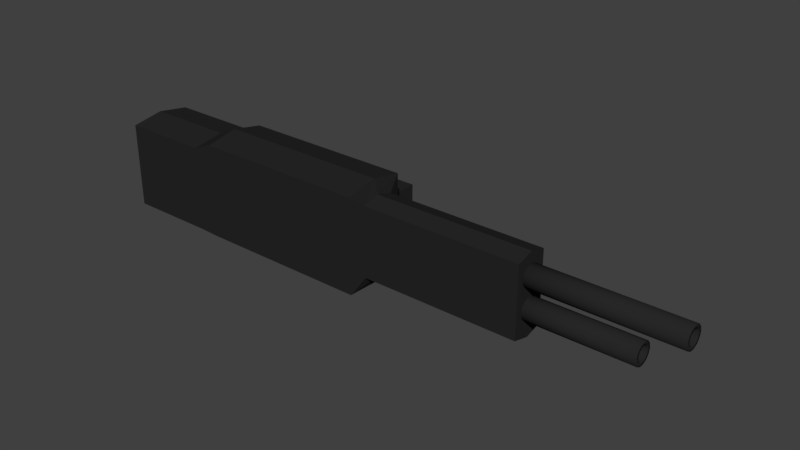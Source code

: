 # Source: machine_gun.blend  (saved by Blender 2.77.0; exported with 4.5.12 LTS)
import bpy
from mathutils import Matrix  # noqa: F401  (used for matrix-valued properties, if any)

bpy.ops.wm.read_factory_settings(use_empty=True)
scene = bpy.context.scene
scene.name = 'Scene'

# ---- collections
col_collection_1 = bpy.data.collections.new('Collection 1'); scene.collection.children.link(col_collection_1)

# ---- materials (node trees are filled in below, after node groups)
mat_material = bpy.data.materials.new('Material')
mat_material.alpha_threshold = 0.0
mat_material.use_transparent_shadow = False
mat_material.diffuse_color = (0.02038, 0.02038, 0.02038, 1.0)
mat_material.roughness = 0.5

# ---- material node trees

# ---- world
world_world = bpy.data.worlds.new('World'); scene.world = world_world
world_world.color = (0.05088, 0.05088, 0.05088)
world_world.use_sun_shadow = False
world_world.sun_shadow_jitter_overblur = 0.0
world_world.cycles.sampling_method = 'MANUAL'

# ---- meshes
me_cube_005 = bpy.data.meshes.new('Cube.005')
me_cube_005.from_pydata([(-0.1056, -0.07117, -0.215), (-0.1056, -0.07117, -0.003662), (-0.1056, 0.07117, -0.215), (-0.1056, 0.07117, -0.003662), (0.1056, -0.07117, -0.215), (0.1056, -0.07117, -0.003662), (0.1056, 0.07117, -0.215), (0.1056, 0.07117, -0.003662), (-0.282, -0.07117, -0.215), (-0.282, -0.07117, -0.003662), (-0.282, 0.07117, -0.215), (-0.282, 0.07117, -0.003662), (-0.3275, -0.07117, -0.2132), (-0.3275, -0.07117, -0.02244), (-0.3275, 0.07117, -0.2132), (-0.3275, 0.07117, -0.02244), (-0.5266, -0.07117, -0.2132), (-0.5266, -0.07117, -0.02244), (-0.5266, 0.07117, -0.2132), (-0.5266, 0.07117, -0.02244), (0.1148, -0.03848, -0.1874), (0.1148, -0.03848, -0.03117), (0.1148, 0.03848, -0.1874), (0.1148, 0.03848, -0.03117), (0.4675, -0.03848, -0.1874), (0.4675, -0.03848, -0.03117), (0.4675, 0.03848, -0.1874), (0.4675, 0.03848, -0.03117), (0.3295, 0.02462, -0.06967), (0.7787, 0.02462, -0.06967), (0.3295, 0.0222, -0.08027), (0.7787, 0.0222, -0.08027), (0.3295, 0.01542, -0.08878), (0.7787, 0.01542, -0.08878), (0.3295, 0.005614, -0.0935), (0.7787, 0.005614, -0.0935), (0.3295, -0.005267, -0.0935), (0.7787, -0.005267, -0.0935), (0.3295, -0.01507, -0.08878), (0.7787, -0.01507, -0.08878), (0.3295, -0.02185, -0.08027), (0.7787, -0.02185, -0.08027), (0.3295, -0.02427, -0.06967), (0.7787, -0.02427, -0.06967), (0.3295, -0.02185, -0.05906), (0.7787, -0.02185, -0.05906), (0.3295, -0.01507, -0.05055), (0.7787, -0.01507, -0.05055), (0.3295, -0.005267, -0.04583), (0.7787, -0.005267, -0.04583), (0.3295, 0.005614, -0.04583), (0.7787, 0.005614, -0.04583), (0.3295, 0.01542, -0.05055), (0.7787, 0.01542, -0.05055), (0.3295, 0.0222, -0.05906), (0.7787, 0.0222, -0.05906), (0.3295, 0.02462, -0.1364), (0.6949, 0.02462, -0.1364), (0.3295, 0.0222, -0.147), (0.6949, 0.0222, -0.147), (0.3295, 0.01542, -0.1555), (0.6949, 0.01542, -0.1555), (0.3295, 0.005614, -0.1602), (0.6949, 0.005614, -0.1602), (0.3295, -0.005267, -0.1602), (0.6949, -0.005267, -0.1602), (0.3295, -0.01507, -0.1555), (0.6949, -0.01507, -0.1555), (0.3295, -0.02185, -0.147), (0.6949, -0.02185, -0.147), (0.3295, -0.02427, -0.1364), (0.6949, -0.02427, -0.1364), (0.3295, -0.02185, -0.1258), (0.6949, -0.02185, -0.1258), (0.3295, -0.01507, -0.1173), (0.6949, -0.01507, -0.1173), (0.3295, -0.005267, -0.1126), (0.6949, -0.005267, -0.1126), (0.3295, 0.005614, -0.1126), (0.6949, 0.005614, -0.1126), (0.3295, 0.01542, -0.1173), (0.6949, 0.01542, -0.1173), (0.3295, 0.0222, -0.1258), (0.6949, 0.0222, -0.1258), (-0.2498, 0.05581, -0.2029), (-0.2498, 0.05581, -0.08084), (-0.2498, 0.1778, -0.2029), (-0.2498, 0.1778, -0.08084), (0.05618, 0.05581, -0.2029), (0.05618, 0.05581, -0.08084), (0.05618, 0.1778, -0.2029), (0.05618, 0.1778, -0.08084), (0.7787, 0.01608, -0.06967), (0.7787, 0.0145, -0.07657), (0.7787, 0.01009, -0.0821), (0.7787, 0.003712, -0.08517), (0.7787, -0.003365, -0.08517), (0.7787, -0.009741, -0.0821), (0.7787, -0.01415, -0.07657), (0.7787, -0.01573, -0.06967), (0.7787, -0.01415, -0.06277), (0.7787, -0.009741, -0.05723), (0.7787, -0.003365, -0.05416), (0.7787, 0.003712, -0.05416), (0.7787, 0.01009, -0.05723), (0.7787, 0.0145, -0.06277), (0.5983, 0.01608, -0.06967), (0.5983, 0.0145, -0.07657), (0.5983, 0.01009, -0.0821), (0.5983, 0.003712, -0.08517), (0.5983, -0.003365, -0.08517), (0.5983, -0.009741, -0.0821), (0.5983, -0.01415, -0.07657), (0.5983, -0.01573, -0.06967), (0.5983, -0.01415, -0.06277), (0.5983, -0.009741, -0.05723), (0.5983, -0.003365, -0.05416), (0.5983, 0.003712, -0.05416), (0.5983, 0.01009, -0.05723), (0.5983, 0.0145, -0.06277), (0.6949, 0.01596, -0.1364), (0.6949, 0.01439, -0.1432), (0.6949, 0.01001, -0.1487), (0.6949, 0.003685, -0.1518), (0.6949, -0.003339, -0.1518), (0.6949, -0.009667, -0.1487), (0.6949, -0.01405, -0.1432), (0.6949, -0.01561, -0.1364), (0.6949, -0.01405, -0.1295), (0.6949, -0.009667, -0.1241), (0.6949, -0.003339, -0.121), (0.6949, 0.003685, -0.121), (0.6949, 0.01001, -0.1241), (0.6949, 0.01439, -0.1295), (0.5235, 0.01596, -0.1364), (0.5235, 0.01439, -0.1432), (0.5235, 0.01001, -0.1487), (0.5235, 0.003686, -0.1518), (0.5235, -0.003339, -0.1518), (0.5235, -0.009667, -0.1487), (0.5235, -0.01405, -0.1432), (0.5235, -0.01561, -0.1364), (0.5235, -0.01405, -0.1295), (0.5235, -0.009667, -0.1241), (0.5235, -0.003339, -0.121), (0.5235, 0.003686, -0.121), (0.5235, 0.01001, -0.1241), (0.5235, 0.01439, -0.1295), (-0.1056, 0.0, 0.01046), (-0.1056, 0.0, -0.2174), (0.1056, 0.0, 0.01046), (0.1056, 0.0, -0.2174), (-0.282, 0.0, 0.01046), (-0.282, 0.0, -0.2145), (-0.3275, 0.0, -0.01078), (-0.3275, 0.0, -0.2125), (-0.5266, 0.0, -0.01078), (-0.5266, 0.0, -0.2125), (0.1148, 0.0, -0.02065), (0.1148, 0.0, -0.1973), (0.4675, 0.0, -0.02065), (0.4675, 0.0, -0.1973), (-0.1056, -0.07117, -0.1093), (-0.1056, 0.07117, -0.1093), (0.1056, 0.07117, -0.1093), (0.1056, -0.07117, -0.1093), (-0.282, -0.07117, -0.1093), (-0.282, 0.07117, -0.1093), (-0.3275, -0.07117, -0.1178), (-0.3275, 0.07117, -0.1178), (-0.5266, -0.07117, -0.1178), (-0.5266, 0.07117, -0.1178), (0.1148, 0.03848, -0.1093), (0.1148, -0.03848, -0.1093), (0.4675, 0.03848, -0.1093), (0.4675, -0.03848, -0.1093), (0.4675, 0.0, -0.109), (-0.5266, 0.0, -0.1186)], [], [(149, 0, 8, 153), (163, 164, 6, 2), (165, 4, 20, 173), (165, 162, 0, 4), (149, 2, 6, 151), (150, 7, 3, 148), (167, 10, 14, 169), (148, 3, 11, 152), (163, 2, 10, 167), (162, 1, 9, 166), (155, 12, 16, 157), (166, 9, 13, 168), (153, 8, 12, 155), (152, 11, 15, 154), (177, 171, 18, 157), (154, 15, 19, 156), (169, 14, 18, 171), (168, 13, 17, 170), (172, 23, 27, 174), (151, 6, 22, 159), (150, 5, 21, 158), (164, 7, 23, 172), (176, 175, 24, 161), (159, 22, 26, 161), (158, 21, 25, 160), (173, 20, 24, 175), (28, 29, 31, 30), (30, 31, 33, 32), (32, 33, 35, 34), (34, 35, 37, 36), (36, 37, 39, 38), (38, 39, 41, 40), (40, 41, 43, 42), (42, 43, 45, 44), (44, 45, 47, 46), (46, 47, 49, 48), (48, 49, 51, 50), (50, 51, 53, 52), (37, 35, 95, 96), (52, 53, 55, 54), (54, 55, 29, 28), (28, 30, 32, 34, 36, 38, 40, 42, 44, 46, 48, 50, 52, 54), (56, 57, 59, 58), (58, 59, 61, 60), (60, 61, 63, 62), (62, 63, 65, 64), (64, 65, 67, 66), (66, 67, 69, 68), (68, 69, 71, 70), (70, 71, 73, 72), (72, 73, 75, 74), (74, 75, 77, 76), (76, 77, 79, 78), (78, 79, 81, 80), (81, 79, 131, 132), (80, 81, 83, 82), (82, 83, 57, 56), (56, 58, 60, 62, 64, 66, 68, 70, 72, 74, 76, 78, 80, 82), (85, 87, 86, 84), (87, 91, 90, 86), (91, 89, 88, 90), (89, 85, 84, 88), (84, 86, 90, 88), (89, 91, 87, 85), (104, 103, 117, 118), (47, 45, 100, 101), (29, 55, 105, 92), (33, 31, 93, 94), (43, 41, 98, 99), (53, 51, 103, 104), (39, 37, 96, 97), (49, 47, 101, 102), (35, 33, 94, 95), (45, 43, 99, 100), (31, 29, 92, 93), (55, 53, 104, 105), (41, 39, 97, 98), (51, 49, 102, 103), (107, 106, 119, 118, 117, 116, 115, 114, 113, 112, 111, 110, 109, 108), (97, 96, 110, 111), (105, 104, 118, 119), (98, 97, 111, 112), (92, 105, 119, 106), (99, 98, 112, 113), (100, 99, 113, 114), (93, 92, 106, 107), (101, 100, 114, 115), (94, 93, 107, 108), (102, 101, 115, 116), (95, 94, 108, 109), (103, 102, 116, 117), (96, 95, 109, 110), (128, 127, 141, 142), (67, 65, 124, 125), (77, 75, 129, 130), (63, 61, 122, 123), (73, 71, 127, 128), (59, 57, 120, 121), (83, 81, 132, 133), (69, 67, 125, 126), (79, 77, 130, 131), (65, 63, 123, 124), (75, 73, 128, 129), (57, 83, 133, 120), (61, 59, 121, 122), (71, 69, 126, 127), (135, 134, 147, 146, 145, 144, 143, 142, 141, 140, 139, 138, 137, 136), (121, 120, 134, 135), (129, 128, 142, 143), (122, 121, 135, 136), (130, 129, 143, 144), (123, 122, 136, 137), (131, 130, 144, 145), (124, 123, 137, 138), (132, 131, 145, 146), (125, 124, 138, 139), (133, 132, 146, 147), (126, 125, 139, 140), (120, 133, 147, 134), (127, 126, 140, 141), (23, 158, 160, 27), (20, 159, 161, 24), (174, 176, 161, 26), (7, 150, 158, 23), (4, 151, 159, 20), (13, 154, 156, 17), (170, 177, 157, 16), (9, 152, 154, 13), (10, 153, 155, 14), (14, 155, 157, 18), (1, 148, 152, 9), (5, 150, 148, 1), (0, 149, 151, 4), (2, 149, 153, 10), (17, 156, 177, 170), (27, 160, 176, 174), (21, 173, 175, 25), (160, 25, 175, 176), (6, 164, 172, 22), (22, 172, 174, 26), (12, 168, 170, 16), (15, 169, 171, 19), (156, 19, 171, 177), (8, 166, 168, 12), (0, 162, 166, 8), (3, 163, 167, 11), (11, 167, 169, 15), (5, 1, 162, 165), (5, 165, 173, 21), (3, 7, 164, 163)])
me_cube_005.polygons.foreach_set('use_smooth', [0, 0, 0, 0, 0, 0, 0, 0, 0, 0, 0, 0, 0, 0, 0, 0, 0, 0, 0, 0, 0, 0, 0, 0, 0, 0, 1, 1, 1, 1, 1, 1, 1, 1, 1, 1, 1, 1, 1, 1, 1, 1, 1, 1, 1, 1, 1, 1, 1, 1, 1, 1, 1, 1, 1, 1, 1, 1, 0, 0, 0, 0, 0, 0, 1, 1, 1, 1, 1, 1, 1, 1, 1, 1, 1, 1, 1, 1, 1, 1, 1, 1, 1, 1, 1, 1, 1, 1, 1, 1, 1, 1, 1, 1, 1, 1, 1, 1, 1, 1, 1, 1, 1, 1, 1, 1, 1, 1, 1, 1, 1, 1, 1, 1, 1, 1, 1, 1, 1, 1, 0, 0, 0, 0, 0, 0, 0, 0, 0, 0, 0, 0, 0, 0, 0, 0, 0, 0, 0, 0, 0, 0, 0, 0, 0, 0, 0, 0, 0, 0])
me_cube_005.materials.append(mat_material)
me_cube_005.use_remesh_preserve_volume = False
me_cube_005.use_remesh_preserve_attributes = False
me_cube_005.use_mirror_vertex_groups = False
me_cube_005.update()

# ---- objects
ob_machine_gun = bpy.data.objects.new('machine_gun', me_cube_005)

# ---- transforms, parenting, visibility, modifiers, constraints
ob_machine_gun.location = (0.0, 0.0, 0.0)
ob_machine_gun.lineart.crease_threshold = 0.0

# ---- collection membership
col_collection_1.objects.link(ob_machine_gun)

# ---- scene / render settings (as saved in the file)
scene.frame_start = 1; scene.frame_end = 250; scene.frame_set(1)
scene.render.engine = 'BLENDER_EEVEE_NEXT'
scene.render.resolution_percentage = 50
scene.render.dither_intensity = 0.0
scene.cycles.use_denoising = False
scene.cycles.samples = 128
scene.cycles.sampling_pattern = 'TABULATED_SOBOL'
scene.cycles.light_sampling_threshold = 0.0
scene.cycles.use_adaptive_sampling = False
scene.cycles.use_light_tree = False
scene.cycles.blur_glossy = 0.0
scene.cycles.sample_clamp_indirect = 0.0
scene.view_settings.view_transform = 'Standard'
bpy.context.view_layer.update()

# ---- added for rendering (the .blend has no active camera and no usable light): camera, sun
cam_auto = bpy.data.cameras.new('AutoCamera')
cam_auto.lens = 50.0
cam_auto.sensor_width = 36.0
cam_auto.clip_end = 1000.0
ob_auto_camera = bpy.data.objects.new('AutoCamera', cam_auto)
scene.collection.objects.link(ob_auto_camera)
ob_auto_camera.location = (1.37353, -1.44361, 0.894462)
ob_auto_camera.rotation_euler = (1.09748, -7.21219e-08, 0.694738)
scene.camera = ob_auto_camera
light_auto_sun = bpy.data.lights.new('AutoSun', 'SUN')
light_auto_sun.energy = 3.0
light_auto_sun.angle = 0.0523599
ob_auto_sun = bpy.data.objects.new('AutoSun', light_auto_sun)
scene.collection.objects.link(ob_auto_sun)
ob_auto_sun.rotation_euler = (0.872665, 0.174533, 0.523599)
bpy.context.view_layer.update()

